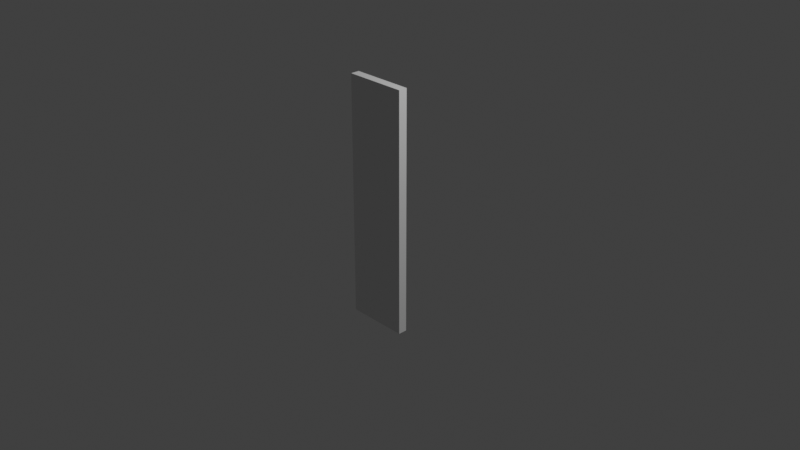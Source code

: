 # Source: multidecor_bathroom_wall_set_with_mirror_door.blend  (saved by Blender 3.0.42; exported with 4.5.12 LTS)
import bpy
from mathutils import Matrix  # noqa: F401  (used for matrix-valued properties, if any)

bpy.ops.wm.read_factory_settings(use_empty=True)
scene = bpy.context.scene
scene.name = 'Scene'

# ---- collections
col_collection = bpy.data.collections.new('Collection'); scene.collection.children.link(col_collection)

# ---- materials (node trees are filled in below, after node groups)
mat_material_008 = bpy.data.materials.new('Material.008')
mat_material_008.use_transparent_shadow = False
mat_material_010 = bpy.data.materials.new('Material.010')
mat_material_010.use_transparent_shadow = False

# ---- material node trees
mat_material_008.use_nodes = True; mat_material_008.node_tree.nodes.clear()
_N = mat_material_008.node_tree.nodes; _L = mat_material_008.node_tree.links
n0 = _N.new('ShaderNodeBsdfPrincipled'); n0.name = 'Principled BSDF'; n0.location = (10, 300)
n0.distribution = 'GGX'
n0.subsurface_method = 'RANDOM_WALK_SKIN'
n0.inputs[3].default_value = 1.45
n0.inputs[27].default_value = (0.0, 0.0, 0.0, 1.0)
n0.inputs[28].default_value = 1.0
n1 = _N.new('ShaderNodeOutputMaterial'); n1.name = 'Material Output'; n1.location = (300, 300)
_L.new(n0.outputs[0], n1.inputs[0])
n1.is_active_output = True
mat_material_010.use_nodes = True; mat_material_010.node_tree.nodes.clear()
_N = mat_material_010.node_tree.nodes; _L = mat_material_010.node_tree.links
n0 = _N.new('ShaderNodeBsdfPrincipled'); n0.name = 'Principled BSDF'; n0.location = (10, 300)
n0.distribution = 'GGX'
n0.subsurface_method = 'RANDOM_WALK_SKIN'
n0.inputs[3].default_value = 1.45
n0.inputs[27].default_value = (0.0, 0.0, 0.0, 1.0)
n0.inputs[28].default_value = 1.0
n1 = _N.new('ShaderNodeOutputMaterial'); n1.name = 'Material Output'; n1.location = (300, 300)
_L.new(n0.outputs[0], n1.inputs[0])
n1.is_active_output = True

# ---- world
world_world = bpy.data.worlds.new('World'); scene.world = world_world
world_world.use_nodes = True; world_world.node_tree.nodes.clear()
_N = world_world.node_tree.nodes; _L = world_world.node_tree.links
n0 = _N.new('ShaderNodeOutputWorld'); n0.name = 'World Output'; n0.location = (300, 300)
n1 = _N.new('ShaderNodeBackground'); n1.name = 'Background'; n1.location = (10, 300)
n1.inputs[0].default_value = (0.05088, 0.05088, 0.05088, 1.0)
_L.new(n1.outputs[0], n0.inputs[0])
n0.is_active_output = True
world_world.color = (0.05088, 0.05088, 0.05088)
world_world.use_sun_shadow = False
world_world.sun_shadow_jitter_overblur = 0.0

# ---- cameras
cam_camera = bpy.data.cameras.new('Camera')
cam_camera.clip_end = 100.0
cam_camera.ortho_scale = 7.314

# ---- lights
light_light = bpy.data.lights.new('Light', 'POINT')
light_light.transmission_factor = 0.0
light_light.energy = 1000.0
light_light.shadow_soft_size = 0.1
light_light.shadow_maximum_resolution = 0.006
light_light.use_absolute_resolution = True

# ---- meshes
me_sphere_003 = bpy.data.meshes.new('Sphere.003')
me_sphere_003.from_pydata([(-7.451e-09, 0.0, -0.9133), (5.96e-08, -0.7, -0.9133), (-0.06667, 0.0, -0.9133), (-0.06667, -0.7, -0.9133), (-0.06667, 0.0, 0.9133), (-0.06667, -0.7, 0.9133), (5.96e-08, -0.7, 0.9133), (-7.451e-09, 0.0, 0.9133), (-0.1167, -0.5313, -0.495), (-0.1167, -0.5313, -0.445), (-0.06667, -0.5313, -0.495), (-0.06667, -0.5313, -0.445), (-0.1167, -0.6063, -0.495), (-0.1167, -0.6063, -0.445), (-0.06667, -0.6063, -0.495), (-0.06667, -0.6063, -0.445), (-0.1167, -0.5313, -0.195), (-0.1167, -0.5313, -0.145), (-0.06667, -0.5313, -0.195), (-0.06667, -0.5313, -0.145), (-0.1167, -0.6063, -0.195), (-0.1167, -0.6063, -0.145), (-0.06667, -0.6063, -0.195), (-0.06667, -0.6063, -0.145), (-0.1333, -0.5313, -0.495), (-0.1333, -0.5313, -0.445), (-0.1333, -0.5313, -0.195), (-0.1333, -0.5313, -0.145), (-0.1333, -0.6062, -0.495), (-0.1333, -0.6062, -0.445), (-0.1333, -0.6062, -0.195), (-0.1333, -0.6062, -0.145), (-0.1167, -0.5313, -0.12), (-0.1167, -0.6063, -0.12), (-0.1333, -0.5313, -0.12), (-0.1333, -0.6062, -0.12), (-0.1167, -0.5313, -0.52), (-0.1167, -0.6063, -0.52), (-0.1333, -0.5313, -0.52), (-0.1333, -0.6062, -0.52)], [], [(3, 2, 0, 1), (5, 6, 7, 4), (0, 7, 6, 1), (1, 6, 5, 3), (3, 5, 4, 2), (2, 4, 7, 0), (8, 9, 11, 10), (14, 15, 13, 12), (10, 14, 12, 8), (15, 11, 9, 13), (16, 17, 19, 18), (22, 23, 21, 20), (18, 22, 20, 16), (23, 19, 17, 21), (13, 9, 16, 20), (16, 9, 25, 26), (17, 16, 26, 27), (9, 8, 24, 25), (13, 20, 30, 29), (20, 21, 31, 30), (12, 13, 29, 28), (24, 28, 29, 25), (26, 25, 29, 30), (26, 30, 31, 27), (17, 27, 34, 32), (31, 21, 33, 35), (21, 17, 32, 33), (27, 31, 35, 34), (33, 32, 34, 35), (12, 28, 39, 37), (28, 24, 38, 39), (8, 12, 37, 36), (24, 8, 36, 38), (37, 39, 38, 36)])
me_sphere_003.polygons.foreach_set('material_index', [0, 0, 0, 0, 0, 0, 1, 1, 1, 1, 1, 1, 1, 1, 1, 1, 1, 1, 1, 1, 1, 1, 1, 1, 1, 1, 1, 1, 1, 1, 1, 1, 1, 1])
_uv = me_sphere_003.uv_layers.new(name='UVMap')
_uv.uv.foreach_set('vector', [0.9659, 0.3912, 0.9659, 0.0341, 0.9999, 0.0341, 0.9999, 0.3912, 0.0341, 0.3912, 8.843e-05, 0.3912, 8.849e-05, 0.0341, 0.0341, 0.0341, 0.9659, 0.7823, 0.0341, 0.7823, 0.0341, 0.4252, 0.9659, 0.4252, 0.9659, 0.4252, 0.0341, 0.4252, 0.0341, 0.3912, 0.9659, 0.3912, 0.9659, 0.3912, 0.0341, 0.3912, 0.0341, 0.0341, 0.9659, 0.0341, 0.9659, 0.0341, 0.0341, 0.0341, 0.0341, 9.062e-05, 0.9659, 8.843e-05, 0.167, 0.4447, 0.167, 0.3336, 0.3336, 0.3336, 0.3336, 0.4447, 0.3336, 0.5558, 0.3336, 0.6669, 0.167, 0.6669, 0.167, 0.5558, 0.3336, 0.4447, 0.3336, 0.5558, 0.167, 0.5558, 0.167, 0.4447, 0.3336, 0.6669, 0.3336, 0.7779, 0.167, 0.7779, 0.167, 0.6669, 0.1667, 0.6669, 0.1667, 0.7779, 0.0001121, 0.7779, 0.0001122, 0.6669, 0.0001122, 0.5558, 0.0001122, 0.4447, 0.1667, 0.4447, 0.1667, 0.5558, 0.0001122, 0.6669, 0.0001122, 0.5558, 0.1667, 0.5558, 0.1667, 0.6669, 0.0001122, 0.4447, 0.0001122, 0.3336, 0.1667, 0.3336, 0.1667, 0.4447, 0.7777, 0.1667, 0.7777, 0.2778, 0.2223, 0.2778, 0.2223, 0.1667, 0.2223, 0.2778, 0.7777, 0.2778, 0.7777, 0.3334, 0.2223, 0.3334, 0.1112, 0.2778, 0.2223, 0.2778, 0.2223, 0.3334, 0.1112, 0.3334, 0.7777, 0.2778, 0.8888, 0.2778, 0.8888, 0.3334, 0.7777, 0.3334, 0.7777, 0.1667, 0.2223, 0.1667, 0.2223, 0.1112, 0.7777, 0.1112, 0.2223, 0.1667, 0.1112, 0.1667, 0.1112, 0.1112, 0.2223, 0.1112, 0.8888, 0.1667, 0.7777, 0.1667, 0.7777, 0.1112, 0.8888, 0.1112, 0.8888, 0.0001122, 0.8888, 0.1112, 0.7777, 0.1112, 0.7777, 0.0001122, 0.2223, 0.0001122, 0.7777, 0.0001122, 0.7777, 0.1112, 0.2223, 0.1112, 0.2223, 0.0001122, 0.2223, 0.1112, 0.1112, 0.1112, 0.1112, 0.0001122, 0.1112, 0.2778, 0.1112, 0.3334, 0.05566, 0.3334, 0.05566, 0.2778, 0.1112, 0.1112, 0.1112, 0.1667, 0.05566, 0.1667, 0.05566, 0.1112, 0.1112, 0.1667, 0.1112, 0.2778, 0.05566, 0.2778, 0.05566, 0.1667, 0.1112, 0.0001122, 0.1112, 0.1112, 0.05566, 0.1112, 0.05566, 0.0001122, 0.0001121, 0.1112, 0.0001122, 0.0001122, 0.05566, 0.0001122, 0.05566, 0.1112, 0.8888, 0.1667, 0.8888, 0.1112, 0.9443, 0.1112, 0.9443, 0.1667, 0.8888, 0.1112, 0.8888, 0.0001122, 0.9443, 0.0001121, 0.9443, 0.1112, 0.8888, 0.2778, 0.8888, 0.1667, 0.9443, 0.1667, 0.9443, 0.2778, 0.8888, 0.3334, 0.8888, 0.2778, 0.9443, 0.2778, 0.9443, 0.3334, 0.9999, 0.1112, 0.9443, 0.1112, 0.9443, 0.0001121, 0.9999, 0.0001122])
me_sphere_003.materials.append(mat_material_008)
me_sphere_003.materials.append(mat_material_010)
me_sphere_003.use_remesh_fix_poles = True
me_sphere_003.use_remesh_preserve_attributes = False
me_sphere_003.update()

# ---- objects
ob_light = bpy.data.objects.new('Light', light_light)
ob_camera = bpy.data.objects.new('Camera', cam_camera)
ob_sphere_001 = bpy.data.objects.new('Sphere.001', me_sphere_003)

# ---- transforms, parenting, visibility, modifiers, constraints
ob_light.location = (4.076, 1.005, 5.904)
ob_light.rotation_euler = (0.6503, 0.05522, 1.866)
ob_light.lock_rotations_4d = False
ob_light.empty_display_type = 'ARROWS'
ob_light.color = (0.0, 0.0, 0.0, 0.0)
ob_light.lineart.crease_threshold = 0.0
ob_camera.location = (7.359, -6.926, 4.958)
ob_camera.rotation_euler = (1.109, 0.0, 0.8149)
ob_camera.lock_rotations_4d = False
ob_camera.empty_display_type = 'ARROWS'
ob_camera.color = (0.0, 0.0, 0.0, 0.0)
ob_camera.display_type = 'WIRE'
ob_camera.lineart.crease_threshold = 0.0
ob_sphere_001.location = (0.0, 0.0, 0.0)
ob_sphere_001.rotation_euler = (0.0, -0.0, 4.712)
ob_sphere_001.scale = (1.5, 1.0, 1.5)

# ---- collection membership
col_collection.objects.link(ob_light)
col_collection.objects.link(ob_camera)
col_collection.objects.link(ob_sphere_001)

# ---- scene / render settings (as saved in the file)
scene.camera = ob_camera
scene.frame_start = 1; scene.frame_end = 250; scene.frame_set(1)
scene.render.engine = 'BLENDER_EEVEE_NEXT'
scene.cycles.sampling_pattern = 'TABULATED_SOBOL'
scene.cycles.use_light_tree = False
scene.view_settings.view_transform = 'Standard'
bpy.context.view_layer.update()
